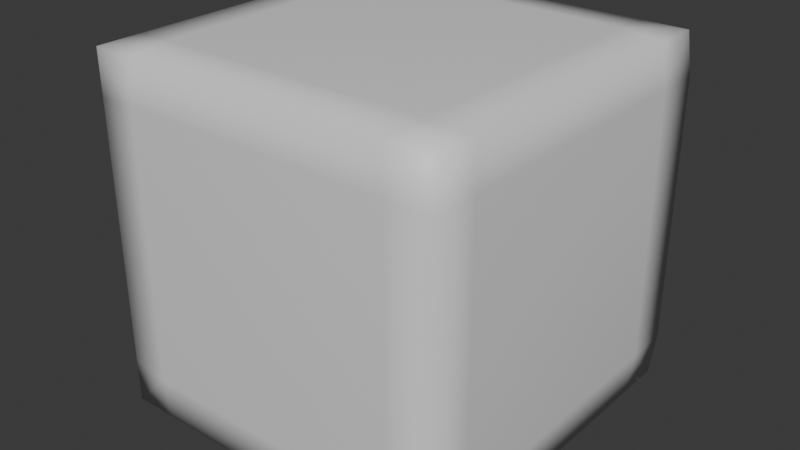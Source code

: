 # Source: cuboid.blend  (saved by Blender 4.0.36; exported with 4.5.12 LTS)
import bpy
from mathutils import Matrix  # noqa: F401  (used for matrix-valued properties, if any)

bpy.ops.wm.read_factory_settings(use_empty=True)
scene = bpy.context.scene
scene.name = 'Scene'

# ---- collections
col_collection = bpy.data.collections.new('Collection'); scene.collection.children.link(col_collection)

# ---- materials (node trees are filled in below, after node groups)
mat_material = bpy.data.materials.new('Material')
mat_material.alpha_threshold = 0.0
mat_material.use_transparent_shadow = False
mat_material.roughness = 0.5
mat_material.line_color = (0.0, 0.0, 0.0, 1.0)

# ---- material node trees
mat_material.use_nodes = True; mat_material.node_tree.nodes.clear()
_N = mat_material.node_tree.nodes; _L = mat_material.node_tree.links
n0 = _N.new('ShaderNodeOutputMaterial'); n0.name = 'Material Output'; n0.location = (300, 300)
n1 = _N.new('ShaderNodeBsdfPrincipled'); n1.name = 'Principled BSDF'; n1.location = (10, 300)
n1.inputs[3].default_value = 1.45
_L.new(n1.outputs[0], n0.inputs[0])
n0.is_active_output = True

# ---- world
world_world = bpy.data.worlds.new('World'); scene.world = world_world
world_world.use_nodes = True; world_world.node_tree.nodes.clear()
_N = world_world.node_tree.nodes; _L = world_world.node_tree.links
n0 = _N.new('ShaderNodeOutputWorld'); n0.name = 'World Output'; n0.location = (300, 300)
n1 = _N.new('ShaderNodeBackground'); n1.name = 'Background'; n1.location = (10, 300)
n1.inputs[0].default_value = (0.05088, 0.05088, 0.05088, 1.0)
_L.new(n1.outputs[0], n0.inputs[0])
n0.is_active_output = True
world_world.color = (0.05088, 0.05088, 0.05088)
world_world.use_sun_shadow = False
world_world.sun_shadow_jitter_overblur = 0.0

# ---- meshes
me_cube = bpy.data.meshes.new('Cube')
me_cube.from_pydata([(0.75, 0.75, 1.0), (0.75, 1.0, -0.75), (0.75, -0.75, 1.0), (0.75, -1.0, -0.75), (-0.75, 0.75, 1.0), (-1.0, 0.75, -0.75), (-0.75, -0.75, 1.0), (-0.75, -1.0, -0.75), (0.75, -1.0, 0.75), (-0.75, -1.0, 0.75), (0.75, 1.0, 0.75), (-1.0, 0.75, 0.75), (-1.0, -0.75, -0.75), (-1.0, -0.75, 0.75), (1.0, -0.75, 0.75), (1.0, -0.75, -0.75), (-0.75, 1.0, -0.75), (-0.75, -0.75, -1.0), (-0.9825, -0.9832, 0.9813), (-0.75, 1.0, 0.75), (1.0, 0.75, -0.75), (-0.75, 0.75, -1.0), (1.0, 0.75, 0.75), (-0.9825, 0.9768, 0.9813), (0.9775, 0.9768, 0.9813), (0.75, 0.75, -1.0), (0.9775, -0.9832, 0.9813), (0.75, -0.75, -1.0), (-0.9825, 0.9768, -0.9787), (-0.9825, -0.9832, -0.9787), (0.9775, 0.9768, -0.9787), (0.9775, -0.9832, -0.9787), (-0.7375, 0.9768, 0.9813), (0.7325, 0.9768, 0.9813), (-0.9825, 0.7318, 0.9813), (-0.9825, 0.9768, 0.7363), (-0.9825, -0.7382, 0.9813), (-0.7375, -0.9832, 0.9813), (-0.9825, -0.9832, 0.7363), (0.7325, -0.9832, 0.9813), (0.9775, -0.9832, 0.7363), (0.9775, -0.7382, 0.9813), (0.9775, 0.7318, 0.9813), (1.0, 1.0, 0.75), (1.0, 1.0, -0.75), (-0.9825, 0.9768, -0.7337), (-0.9825, -0.9832, -0.7337), (0.9775, -0.9832, -0.7337), (0.9775, -0.7382, -0.9787), (0.7325, -0.9832, -0.9787), (-0.7375, -0.9832, -0.9787), (-0.9825, -0.7382, -0.9787), (-0.9825, 0.7318, -0.9787), (-0.7375, 0.9768, -0.9787), (0.75, 1.0, -1.0), (0.9775, 0.7318, -0.9787)], [], [(0, 4, 6, 2), (3, 8, 9, 7), (12, 13, 11, 5), (21, 25, 27, 17), (20, 22, 14, 15), (16, 19, 10, 1), (6, 18, 37), (2, 26, 41), (4, 23, 34), (0, 24, 33), (9, 18, 38), (3, 31, 47), (8, 26, 39), (7, 29, 50), (5, 28, 52), (12, 29, 46), (11, 23, 35), (13, 18, 36), (1, 30, 54), (10, 24, 43), (16, 28, 45), (19, 23, 32), (20, 30, 44), (14, 26, 40), (22, 24, 42), (15, 31, 48), (17, 29, 51), (21, 28, 53), (27, 31, 49), (25, 30, 55), (10, 19, 32, 33), (23, 4, 32), (24, 10, 33), (4, 0, 33, 32), (23, 11, 34), (6, 4, 34, 36), (23, 19, 35), (5, 11, 35, 45), (11, 13, 36, 34), (18, 6, 36), (18, 9, 37), (2, 6, 37, 39), (18, 13, 38), (7, 9, 38, 46), (9, 8, 39, 37), (26, 2, 39), (15, 14, 40, 47), (26, 8, 40), (26, 14, 41), (0, 2, 41, 42), (14, 22, 42, 41), (24, 0, 42), (24, 22, 43), (1, 10, 43, 44), (22, 20, 44, 43), (30, 1, 44), (19, 16, 45, 35), (28, 5, 45), (13, 12, 46, 38), (29, 7, 46), (31, 15, 47), (8, 3, 47, 40), (31, 27, 48), (20, 15, 48, 55), (17, 27, 49, 50), (31, 3, 49), (29, 17, 50), (3, 7, 50, 49), (21, 17, 51, 52), (29, 12, 51), (28, 21, 52), (12, 5, 52, 51), (25, 21, 53, 54), (28, 16, 53), (30, 25, 54), (16, 1, 54, 53), (27, 25, 55, 48), (30, 20, 55)])
me_cube.polygons.foreach_set('use_smooth', [True] * 78)
_uv = me_cube.uv_layers.new(name='UVMap')
_uv.uv.foreach_set('vector', [0.6563, 0.5312, 0.8438, 0.5312, 0.8438, 0.7188, 0.6562, 0.7188, 0.4063, 0.7813, 0.5938, 0.7813, 0.5937, 0.9688, 0.4063, 0.9688, 0.4063, 0.03125, 0.5938, 0.03125, 0.5937, 0.2188, 0.4063, 0.2188, 0.1562, 0.5312, 0.3438, 0.5312, 0.3438, 0.7188, 0.1562, 0.7188, 0.4063, 0.5312, 0.5938, 0.5312, 0.5937, 0.7188, 0.4063, 0.7188, 0.4063, 0.2812, 0.5938, 0.2812, 0.5937, 0.4688, 0.4063, 0.4688, 0.8438, 0.7188, 0.875, 0.75, 0.8438, 0.75, 0.6562, 0.7188, 0.625, 0.75, 0.625, 0.7188, 0.8438, 0.5312, 0.875, 0.5, 0.875, 0.5312, 0.6563, 0.5312, 0.625, 0.5, 0.6562, 0.5, 0.5937, 0.9688, 0.625, 1.0, 0.5938, 1.0, 0.4063, 0.7813, 0.375, 0.75, 0.4062, 0.75, 0.5938, 0.7813, 0.625, 0.75, 0.625, 0.7812, 0.4063, 0.9688, 0.375, 1.0, 0.375, 0.9688, 0.4063, 0.2188, 0.375, 0.25, 0.375, 0.2188, 0.4063, 0.03125, 0.375, 0.0, 0.4062, 0.0, 0.5937, 0.2188, 0.625, 0.25, 0.5938, 0.25, 0.5938, 0.03125, 0.625, 0.0, 0.625, 0.03125, 0.4063, 0.4688, 0.375, 0.5, 0.375, 0.4688, 0.5937, 0.4688, 0.625, 0.5, 0.5938, 0.5, 0.4063, 0.2812, 0.375, 0.25, 0.4062, 0.25, 0.5938, 0.2812, 0.625, 0.25, 0.625, 0.2812, 0.4063, 0.5312, 0.375, 0.5, 0.4062, 0.5, 0.5937, 0.7188, 0.625, 0.75, 0.5938, 0.75, 0.5938, 0.5312, 0.625, 0.5, 0.625, 0.5312, 0.4063, 0.7188, 0.375, 0.75, 0.375, 0.7188, 0.1562, 0.7188, 0.125, 0.75, 0.125, 0.7188, 0.1562, 0.5312, 0.125, 0.5, 0.1562, 0.5, 0.3438, 0.7188, 0.375, 0.75, 0.3438, 0.75, 0.3438, 0.5312, 0.375, 0.5, 0.375, 0.5312, 0.5937, 0.4688, 0.5938, 0.2812, 0.625, 0.2812, 0.625, 0.4688, 0.875, 0.5, 0.8438, 0.5312, 0.8438, 0.5, 0.625, 0.5, 0.5937, 0.4688, 0.625, 0.4688, 0.8438, 0.5312, 0.6563, 0.5312, 0.6562, 0.5, 0.8438, 0.5, 0.625, 0.25, 0.5937, 0.2188, 0.625, 0.2188, 0.8438, 0.7188, 0.8438, 0.5312, 0.875, 0.5312, 0.875, 0.7188, 0.625, 0.25, 0.5938, 0.2812, 0.5938, 0.25, 0.4063, 0.2188, 0.5937, 0.2188, 0.5938, 0.25, 0.4062, 0.25, 0.5937, 0.2188, 0.5938, 0.03125, 0.625, 0.03125, 0.625, 0.2188, 0.875, 0.75, 0.8438, 0.7188, 0.875, 0.7188, 0.625, 1.0, 0.5937, 0.9688, 0.625, 0.9688, 0.6562, 0.7188, 0.8438, 0.7188, 0.8438, 0.75, 0.6562, 0.75, 0.625, 0.0, 0.5938, 0.03125, 0.5938, 0.0, 0.4063, 0.9688, 0.5937, 0.9688, 0.5938, 1.0, 0.4062, 1.0, 0.5937, 0.9688, 0.5938, 0.7813, 0.625, 0.7812, 0.625, 0.9688, 0.625, 0.75, 0.6562, 0.7188, 0.6562, 0.75, 0.4063, 0.7188, 0.5937, 0.7188, 0.5938, 0.75, 0.4062, 0.75, 0.625, 0.75, 0.5938, 0.7813, 0.5938, 0.75, 0.625, 0.75, 0.5937, 0.7188, 0.625, 0.7188, 0.6563, 0.5312, 0.6562, 0.7188, 0.625, 0.7188, 0.625, 0.5312, 0.5937, 0.7188, 0.5938, 0.5312, 0.625, 0.5312, 0.625, 0.7188, 0.625, 0.5, 0.6563, 0.5312, 0.625, 0.5312, 0.625, 0.5, 0.5938, 0.5312, 0.5938, 0.5, 0.4063, 0.4688, 0.5937, 0.4688, 0.5938, 0.5, 0.4062, 0.5, 0.5938, 0.5312, 0.4063, 0.5312, 0.4062, 0.5, 0.5938, 0.5, 0.375, 0.5, 0.4063, 0.4688, 0.4062, 0.5, 0.5938, 0.2812, 0.4063, 0.2812, 0.4062, 0.25, 0.5938, 0.25, 0.375, 0.25, 0.4063, 0.2188, 0.4062, 0.25, 0.5938, 0.03125, 0.4063, 0.03125, 0.4062, 0.0, 0.5938, 0.0, 0.375, 1.0, 0.4063, 0.9688, 0.4062, 1.0, 0.375, 0.75, 0.4063, 0.7188, 0.4062, 0.75, 0.5938, 0.7813, 0.4063, 0.7813, 0.4062, 0.75, 0.5938, 0.75, 0.375, 0.75, 0.3438, 0.7188, 0.375, 0.7188, 0.4063, 0.5312, 0.4063, 0.7188, 0.375, 0.7188, 0.375, 0.5312, 0.1562, 0.7188, 0.3438, 0.7188, 0.3438, 0.75, 0.1562, 0.75, 0.375, 0.75, 0.4063, 0.7813, 0.375, 0.7812, 0.125, 0.75, 0.1562, 0.7188, 0.1562, 0.75, 0.4063, 0.7813, 0.4063, 0.9688, 0.375, 0.9688, 0.375, 0.7812, 0.1562, 0.5312, 0.1562, 0.7188, 0.125, 0.7188, 0.125, 0.5312, 0.375, 0.0, 0.4063, 0.03125, 0.375, 0.03125, 0.125, 0.5, 0.1562, 0.5312, 0.125, 0.5312, 0.4063, 0.03125, 0.4063, 0.2188, 0.375, 0.2188, 0.375, 0.03125, 0.3438, 0.5312, 0.1562, 0.5312, 0.1562, 0.5, 0.3438, 0.5, 0.375, 0.25, 0.4063, 0.2812, 0.375, 0.2812, 0.375, 0.5, 0.3438, 0.5312, 0.3438, 0.5, 0.4063, 0.2812, 0.4063, 0.4688, 0.375, 0.4688, 0.375, 0.2812, 0.3438, 0.7188, 0.3438, 0.5312, 0.375, 0.5312, 0.375, 0.7188, 0.375, 0.5, 0.4063, 0.5312, 0.375, 0.5312])
me_cube.materials.append(mat_material)
me_cube.use_mirror_vertex_groups = False
me_cube.update()

# ---- objects
ob_cube = bpy.data.objects.new('Cube', me_cube)

# ---- transforms, parenting, visibility, modifiers, constraints
ob_cube.location = (0.0, 0.0, 0.0)
ob_cube.lock_rotations_4d = False
ob_cube.empty_display_type = 'ARROWS'
ob_cube.lineart.crease_threshold = 0.0

# ---- collection membership
col_collection.objects.link(ob_cube)

# ---- scene / render settings (as saved in the file)
scene.frame_start = 1; scene.frame_end = 250; scene.frame_set(1)
scene.render.engine = 'BLENDER_EEVEE_NEXT'
scene.cycles.sampling_pattern = 'TABULATED_SOBOL'
bpy.context.view_layer.update()

# ---- added for rendering (the .blend has no active camera and no usable light): camera, sun
cam_auto = bpy.data.cameras.new('AutoCamera')
cam_auto.lens = 50.0
cam_auto.sensor_width = 36.0
cam_auto.clip_end = 1000.0
ob_auto_camera = bpy.data.objects.new('AutoCamera', cam_auto)
scene.collection.objects.link(ob_auto_camera)
ob_auto_camera.location = (3.20507, -3.84609, 2.56406)
ob_auto_camera.rotation_euler = (1.09748, -7.21219e-08, 0.694738)
scene.camera = ob_auto_camera
light_auto_sun = bpy.data.lights.new('AutoSun', 'SUN')
light_auto_sun.energy = 3.0
light_auto_sun.angle = 0.0523599
ob_auto_sun = bpy.data.objects.new('AutoSun', light_auto_sun)
scene.collection.objects.link(ob_auto_sun)
ob_auto_sun.rotation_euler = (0.872665, 0.174533, 0.523599)
bpy.context.view_layer.update()
